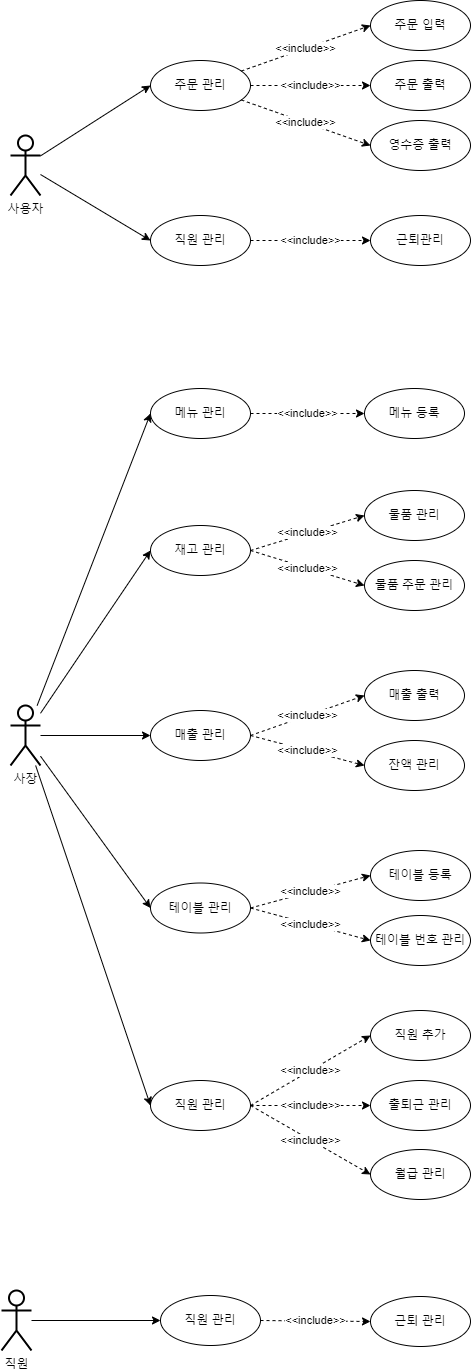

The diagram above was exported from draw.io. Its source (the exported page's mxGraphModel, read from the mxfile embedded in the PNG):
<mxGraphModel dx="1299" dy="576" grid="1" gridSize="10" guides="1" tooltips="1" connect="1" arrows="1" fold="1" page="1" pageScale="1" pageWidth="827" pageHeight="1169" math="0" shadow="0">
  <root>
    <mxCell id="0" />
    <mxCell id="1" parent="0" />
    <mxCell id="VVVi_lIZpv0f6C5wqnbf-36" value="" style="group" vertex="1" connectable="0" parent="1">
      <mxGeometry x="10" width="460" height="265" as="geometry" />
    </mxCell>
    <mxCell id="H22dre3fpAWRjuEDxJuT-18" value="사용자" style="shape=umlActor;verticalLabelPosition=bottom;verticalAlign=top;html=1;outlineConnect=0;strokeWidth=2;" vertex="1" parent="VVVi_lIZpv0f6C5wqnbf-36">
      <mxGeometry y="135" width="30" height="60" as="geometry" />
    </mxCell>
    <mxCell id="VVVi_lIZpv0f6C5wqnbf-34" value="" style="group" vertex="1" connectable="0" parent="VVVi_lIZpv0f6C5wqnbf-36">
      <mxGeometry x="140" width="320" height="170" as="geometry" />
    </mxCell>
    <mxCell id="H22dre3fpAWRjuEDxJuT-78" value="&lt;font color=&quot;#000000&quot;&gt;주문 관리&lt;br&gt;&lt;/font&gt;" style="ellipse;whiteSpace=wrap;html=1;fontColor=#B9E0A5;strokeColor=#000000;strokeWidth=1;" vertex="1" parent="VVVi_lIZpv0f6C5wqnbf-34">
      <mxGeometry y="60" width="100" height="50" as="geometry" />
    </mxCell>
    <mxCell id="YzZHzorLaH-3qAJFcFJP-2" value="&lt;font color=&quot;#000000&quot;&gt;주문 입력&lt;/font&gt;" style="ellipse;whiteSpace=wrap;html=1;fontColor=#B9E0A5;strokeColor=#000000;strokeWidth=1;" vertex="1" parent="VVVi_lIZpv0f6C5wqnbf-34">
      <mxGeometry x="220" width="100" height="50" as="geometry" />
    </mxCell>
    <mxCell id="YzZHzorLaH-3qAJFcFJP-11" value="&amp;lt;&amp;lt;include&amp;gt;&amp;gt;" style="edgeStyle=none;rounded=0;orthogonalLoop=1;jettySize=auto;html=1;entryX=0;entryY=0.5;entryDx=0;entryDy=0;dashed=1;" edge="1" parent="VVVi_lIZpv0f6C5wqnbf-34" source="H22dre3fpAWRjuEDxJuT-78" target="YzZHzorLaH-3qAJFcFJP-2">
      <mxGeometry relative="1" as="geometry" />
    </mxCell>
    <mxCell id="YzZHzorLaH-3qAJFcFJP-3" value="&lt;font color=&quot;#000000&quot;&gt;영수증 출력&lt;/font&gt;" style="ellipse;whiteSpace=wrap;html=1;fontColor=#B9E0A5;strokeColor=#000000;strokeWidth=1;" vertex="1" parent="VVVi_lIZpv0f6C5wqnbf-34">
      <mxGeometry x="220" y="120" width="100" height="50" as="geometry" />
    </mxCell>
    <mxCell id="YzZHzorLaH-3qAJFcFJP-14" value="&amp;lt;&amp;lt;include&amp;gt;&amp;gt;" style="edgeStyle=none;rounded=0;orthogonalLoop=1;jettySize=auto;html=1;entryX=0;entryY=0.5;entryDx=0;entryDy=0;dashed=1;" edge="1" parent="VVVi_lIZpv0f6C5wqnbf-34" source="H22dre3fpAWRjuEDxJuT-78" target="YzZHzorLaH-3qAJFcFJP-3">
      <mxGeometry relative="1" as="geometry" />
    </mxCell>
    <mxCell id="YzZHzorLaH-3qAJFcFJP-4" value="&lt;font color=&quot;#000000&quot;&gt;주문 출력&lt;/font&gt;" style="ellipse;whiteSpace=wrap;html=1;fontColor=#B9E0A5;strokeColor=#000000;strokeWidth=1;" vertex="1" parent="VVVi_lIZpv0f6C5wqnbf-34">
      <mxGeometry x="220" y="60" width="100" height="50" as="geometry" />
    </mxCell>
    <mxCell id="YzZHzorLaH-3qAJFcFJP-13" value="&amp;lt;&amp;lt;include&amp;gt;&amp;gt;" style="edgeStyle=none;rounded=0;orthogonalLoop=1;jettySize=auto;html=1;entryX=0;entryY=0.5;entryDx=0;entryDy=0;dashed=1;" edge="1" parent="VVVi_lIZpv0f6C5wqnbf-34" source="H22dre3fpAWRjuEDxJuT-78" target="YzZHzorLaH-3qAJFcFJP-4">
      <mxGeometry relative="1" as="geometry" />
    </mxCell>
    <mxCell id="F53UtoSSaQnnV0S7gtsq-1" style="rounded=0;orthogonalLoop=1;jettySize=auto;html=1;entryX=0;entryY=0.5;entryDx=0;entryDy=0;" edge="1" parent="VVVi_lIZpv0f6C5wqnbf-36" source="H22dre3fpAWRjuEDxJuT-18" target="H22dre3fpAWRjuEDxJuT-78">
      <mxGeometry relative="1" as="geometry" />
    </mxCell>
    <mxCell id="VVVi_lIZpv0f6C5wqnbf-35" value="" style="group" vertex="1" connectable="0" parent="VVVi_lIZpv0f6C5wqnbf-36">
      <mxGeometry x="140" y="215" width="320" height="50" as="geometry" />
    </mxCell>
    <mxCell id="r3ANYE3mAGL-GryUwjUp-1" value="&lt;font color=&quot;#000000&quot;&gt;직원 관리&lt;br&gt;&lt;/font&gt;" style="ellipse;whiteSpace=wrap;html=1;fontColor=#B9E0A5;strokeColor=#000000;strokeWidth=1;" vertex="1" parent="VVVi_lIZpv0f6C5wqnbf-35">
      <mxGeometry width="100" height="50" as="geometry" />
    </mxCell>
    <mxCell id="YzZHzorLaH-3qAJFcFJP-15" value="&lt;font color=&quot;#000000&quot;&gt;근퇴관리&lt;/font&gt;" style="ellipse;whiteSpace=wrap;html=1;fontColor=#B9E0A5;strokeColor=#000000;strokeWidth=1;" vertex="1" parent="VVVi_lIZpv0f6C5wqnbf-35">
      <mxGeometry x="220" width="100" height="50" as="geometry" />
    </mxCell>
    <mxCell id="YzZHzorLaH-3qAJFcFJP-16" value="&amp;lt;&amp;lt;include&amp;gt;&amp;gt;" style="edgeStyle=none;rounded=0;orthogonalLoop=1;jettySize=auto;html=1;entryX=0;entryY=0.5;entryDx=0;entryDy=0;dashed=1;exitX=1;exitY=0.5;exitDx=0;exitDy=0;" edge="1" parent="VVVi_lIZpv0f6C5wqnbf-35" source="r3ANYE3mAGL-GryUwjUp-1" target="YzZHzorLaH-3qAJFcFJP-15">
      <mxGeometry relative="1" as="geometry">
        <mxPoint x="116.8483931632395" y="-199.41707993996692" as="sourcePoint" />
        <mxPoint x="246" y="-245" as="targetPoint" />
      </mxGeometry>
    </mxCell>
    <mxCell id="r3ANYE3mAGL-GryUwjUp-2" style="edgeStyle=none;rounded=0;orthogonalLoop=1;jettySize=auto;html=1;entryX=0;entryY=0.5;entryDx=0;entryDy=0;" edge="1" parent="VVVi_lIZpv0f6C5wqnbf-36" source="H22dre3fpAWRjuEDxJuT-18" target="r3ANYE3mAGL-GryUwjUp-1">
      <mxGeometry relative="1" as="geometry" />
    </mxCell>
    <mxCell id="VVVi_lIZpv0f6C5wqnbf-43" value="" style="group" vertex="1" connectable="0" parent="1">
      <mxGeometry x="10" y="388" width="460" height="811" as="geometry" />
    </mxCell>
    <mxCell id="VVVi_lIZpv0f6C5wqnbf-1" value="사장" style="shape=umlActor;verticalLabelPosition=bottom;verticalAlign=top;html=1;outlineConnect=0;strokeWidth=2;" vertex="1" parent="VVVi_lIZpv0f6C5wqnbf-43">
      <mxGeometry y="317" width="30" height="60" as="geometry" />
    </mxCell>
    <mxCell id="VVVi_lIZpv0f6C5wqnbf-37" value="" style="group" vertex="1" connectable="0" parent="VVVi_lIZpv0f6C5wqnbf-43">
      <mxGeometry x="140" width="314" height="50" as="geometry" />
    </mxCell>
    <mxCell id="VVVi_lIZpv0f6C5wqnbf-2" value="&lt;font color=&quot;#000000&quot;&gt;메뉴 관리&lt;br&gt;&lt;/font&gt;" style="ellipse;whiteSpace=wrap;html=1;fontColor=#B9E0A5;strokeColor=#000000;strokeWidth=1;" vertex="1" parent="VVVi_lIZpv0f6C5wqnbf-37">
      <mxGeometry width="100" height="50" as="geometry" />
    </mxCell>
    <mxCell id="VVVi_lIZpv0f6C5wqnbf-12" value="&lt;font color=&quot;#000000&quot;&gt;메뉴 등록&lt;br&gt;&lt;/font&gt;" style="ellipse;whiteSpace=wrap;html=1;fontColor=#B9E0A5;strokeColor=#000000;strokeWidth=1;" vertex="1" parent="VVVi_lIZpv0f6C5wqnbf-37">
      <mxGeometry x="214" width="100" height="50" as="geometry" />
    </mxCell>
    <mxCell id="VVVi_lIZpv0f6C5wqnbf-13" value="&amp;lt;&amp;lt;include&amp;gt;&amp;gt;" style="edgeStyle=none;rounded=0;orthogonalLoop=1;jettySize=auto;html=1;entryX=0;entryY=0.5;entryDx=0;entryDy=0;dashed=1;exitX=1;exitY=0.5;exitDx=0;exitDy=0;" edge="1" parent="VVVi_lIZpv0f6C5wqnbf-37" source="VVVi_lIZpv0f6C5wqnbf-2" target="VVVi_lIZpv0f6C5wqnbf-12">
      <mxGeometry relative="1" as="geometry">
        <mxPoint x="110" y="-130" as="sourcePoint" />
        <mxPoint x="230" y="-130" as="targetPoint" />
      </mxGeometry>
    </mxCell>
    <mxCell id="VVVi_lIZpv0f6C5wqnbf-7" style="edgeStyle=none;rounded=0;orthogonalLoop=1;jettySize=auto;html=1;entryX=0;entryY=0.5;entryDx=0;entryDy=0;" edge="1" parent="VVVi_lIZpv0f6C5wqnbf-43" source="VVVi_lIZpv0f6C5wqnbf-1" target="VVVi_lIZpv0f6C5wqnbf-2">
      <mxGeometry relative="1" as="geometry" />
    </mxCell>
    <mxCell id="VVVi_lIZpv0f6C5wqnbf-38" value="" style="group" vertex="1" connectable="0" parent="VVVi_lIZpv0f6C5wqnbf-43">
      <mxGeometry x="140" y="102" width="314" height="120" as="geometry" />
    </mxCell>
    <mxCell id="VVVi_lIZpv0f6C5wqnbf-3" value="&lt;font color=&quot;#000000&quot;&gt;재고 관리&lt;br&gt;&lt;/font&gt;" style="ellipse;whiteSpace=wrap;html=1;fontColor=#B9E0A5;strokeColor=#000000;strokeWidth=1;" vertex="1" parent="VVVi_lIZpv0f6C5wqnbf-38">
      <mxGeometry y="35" width="100" height="50" as="geometry" />
    </mxCell>
    <mxCell id="VVVi_lIZpv0f6C5wqnbf-14" value="&lt;font color=&quot;#000000&quot;&gt;물품 관리&lt;br&gt;&lt;/font&gt;" style="ellipse;whiteSpace=wrap;html=1;fontColor=#B9E0A5;strokeColor=#000000;strokeWidth=1;" vertex="1" parent="VVVi_lIZpv0f6C5wqnbf-38">
      <mxGeometry x="214" width="100" height="50" as="geometry" />
    </mxCell>
    <mxCell id="VVVi_lIZpv0f6C5wqnbf-15" value="&lt;font color=&quot;#000000&quot;&gt;물품 주문 관리&lt;br&gt;&lt;/font&gt;" style="ellipse;whiteSpace=wrap;html=1;fontColor=#B9E0A5;strokeColor=#000000;strokeWidth=1;" vertex="1" parent="VVVi_lIZpv0f6C5wqnbf-38">
      <mxGeometry x="214" y="70" width="100" height="50" as="geometry" />
    </mxCell>
    <mxCell id="VVVi_lIZpv0f6C5wqnbf-17" value="&amp;lt;&amp;lt;include&amp;gt;&amp;gt;" style="edgeStyle=none;rounded=0;orthogonalLoop=1;jettySize=auto;html=1;entryX=0;entryY=0.5;entryDx=0;entryDy=0;dashed=1;exitX=1;exitY=0.5;exitDx=0;exitDy=0;" edge="1" parent="VVVi_lIZpv0f6C5wqnbf-38" source="VVVi_lIZpv0f6C5wqnbf-3" target="VVVi_lIZpv0f6C5wqnbf-14">
      <mxGeometry relative="1" as="geometry">
        <mxPoint x="110" y="-70" as="sourcePoint" />
        <mxPoint x="224" y="-70" as="targetPoint" />
      </mxGeometry>
    </mxCell>
    <mxCell id="VVVi_lIZpv0f6C5wqnbf-18" value="&amp;lt;&amp;lt;include&amp;gt;&amp;gt;" style="edgeStyle=none;rounded=0;orthogonalLoop=1;jettySize=auto;html=1;entryX=0;entryY=0.5;entryDx=0;entryDy=0;dashed=1;exitX=1;exitY=0.5;exitDx=0;exitDy=0;" edge="1" parent="VVVi_lIZpv0f6C5wqnbf-38" source="VVVi_lIZpv0f6C5wqnbf-3" target="VVVi_lIZpv0f6C5wqnbf-15">
      <mxGeometry relative="1" as="geometry">
        <mxPoint x="110" as="sourcePoint" />
        <mxPoint x="224" y="-10" as="targetPoint" />
      </mxGeometry>
    </mxCell>
    <mxCell id="VVVi_lIZpv0f6C5wqnbf-8" style="edgeStyle=none;rounded=0;orthogonalLoop=1;jettySize=auto;html=1;entryX=0;entryY=0.5;entryDx=0;entryDy=0;" edge="1" parent="VVVi_lIZpv0f6C5wqnbf-43" source="VVVi_lIZpv0f6C5wqnbf-1" target="VVVi_lIZpv0f6C5wqnbf-3">
      <mxGeometry relative="1" as="geometry" />
    </mxCell>
    <mxCell id="VVVi_lIZpv0f6C5wqnbf-39" value="" style="group" vertex="1" connectable="0" parent="VVVi_lIZpv0f6C5wqnbf-43">
      <mxGeometry x="140" y="282" width="314" height="120" as="geometry" />
    </mxCell>
    <mxCell id="VVVi_lIZpv0f6C5wqnbf-4" value="&lt;font color=&quot;#000000&quot;&gt;매출 관리&lt;br&gt;&lt;/font&gt;" style="ellipse;whiteSpace=wrap;html=1;fontColor=#B9E0A5;strokeColor=#000000;strokeWidth=1;" vertex="1" parent="VVVi_lIZpv0f6C5wqnbf-39">
      <mxGeometry y="40" width="100" height="50" as="geometry" />
    </mxCell>
    <mxCell id="VVVi_lIZpv0f6C5wqnbf-19" value="&lt;font color=&quot;#000000&quot;&gt;매출 출력&lt;br&gt;&lt;/font&gt;" style="ellipse;whiteSpace=wrap;html=1;fontColor=#B9E0A5;strokeColor=#000000;strokeWidth=1;" vertex="1" parent="VVVi_lIZpv0f6C5wqnbf-39">
      <mxGeometry x="214" width="100" height="50" as="geometry" />
    </mxCell>
    <mxCell id="VVVi_lIZpv0f6C5wqnbf-20" value="&lt;font color=&quot;#000000&quot;&gt;잔액 관리&lt;br&gt;&lt;/font&gt;" style="ellipse;whiteSpace=wrap;html=1;fontColor=#B9E0A5;strokeColor=#000000;strokeWidth=1;" vertex="1" parent="VVVi_lIZpv0f6C5wqnbf-39">
      <mxGeometry x="214" y="70" width="100" height="50" as="geometry" />
    </mxCell>
    <mxCell id="VVVi_lIZpv0f6C5wqnbf-21" value="&amp;lt;&amp;lt;include&amp;gt;&amp;gt;" style="edgeStyle=none;rounded=0;orthogonalLoop=1;jettySize=auto;html=1;entryX=0;entryY=0.5;entryDx=0;entryDy=0;dashed=1;exitX=1;exitY=0.5;exitDx=0;exitDy=0;" edge="1" parent="VVVi_lIZpv0f6C5wqnbf-39" source="VVVi_lIZpv0f6C5wqnbf-4" target="VVVi_lIZpv0f6C5wqnbf-19">
      <mxGeometry relative="1" as="geometry">
        <mxPoint x="110" y="-155" as="sourcePoint" />
        <mxPoint x="224" y="-105" as="targetPoint" />
      </mxGeometry>
    </mxCell>
    <mxCell id="VVVi_lIZpv0f6C5wqnbf-22" value="&amp;lt;&amp;lt;include&amp;gt;&amp;gt;" style="edgeStyle=none;rounded=0;orthogonalLoop=1;jettySize=auto;html=1;entryX=0;entryY=0.5;entryDx=0;entryDy=0;dashed=1;exitX=1;exitY=0.5;exitDx=0;exitDy=0;" edge="1" parent="VVVi_lIZpv0f6C5wqnbf-39" source="VVVi_lIZpv0f6C5wqnbf-4" target="VVVi_lIZpv0f6C5wqnbf-20">
      <mxGeometry relative="1" as="geometry">
        <mxPoint x="110" y="-85" as="sourcePoint" />
        <mxPoint x="210" y="-30" as="targetPoint" />
      </mxGeometry>
    </mxCell>
    <mxCell id="VVVi_lIZpv0f6C5wqnbf-9" style="edgeStyle=none;rounded=0;orthogonalLoop=1;jettySize=auto;html=1;entryX=0;entryY=0.5;entryDx=0;entryDy=0;" edge="1" parent="VVVi_lIZpv0f6C5wqnbf-43" source="VVVi_lIZpv0f6C5wqnbf-1" target="VVVi_lIZpv0f6C5wqnbf-4">
      <mxGeometry relative="1" as="geometry" />
    </mxCell>
    <mxCell id="VVVi_lIZpv0f6C5wqnbf-40" value="" style="group" vertex="1" connectable="0" parent="VVVi_lIZpv0f6C5wqnbf-43">
      <mxGeometry x="140" y="462" width="320" height="115" as="geometry" />
    </mxCell>
    <mxCell id="VVVi_lIZpv0f6C5wqnbf-5" value="&lt;font color=&quot;#000000&quot;&gt;테이블 관리&lt;br&gt;&lt;/font&gt;" style="ellipse;whiteSpace=wrap;html=1;fontColor=#B9E0A5;strokeColor=#000000;strokeWidth=1;" vertex="1" parent="VVVi_lIZpv0f6C5wqnbf-40">
      <mxGeometry y="32.5" width="100" height="50" as="geometry" />
    </mxCell>
    <mxCell id="VVVi_lIZpv0f6C5wqnbf-23" value="&lt;font color=&quot;#000000&quot;&gt;테이블 등록&lt;br&gt;&lt;/font&gt;" style="ellipse;whiteSpace=wrap;html=1;fontColor=#B9E0A5;strokeColor=#000000;strokeWidth=1;" vertex="1" parent="VVVi_lIZpv0f6C5wqnbf-40">
      <mxGeometry x="220" width="100" height="50" as="geometry" />
    </mxCell>
    <mxCell id="VVVi_lIZpv0f6C5wqnbf-25" value="&lt;font color=&quot;#000000&quot;&gt;테이블 번호 관리&lt;br&gt;&lt;/font&gt;" style="ellipse;whiteSpace=wrap;html=1;fontColor=#B9E0A5;strokeColor=#000000;strokeWidth=1;" vertex="1" parent="VVVi_lIZpv0f6C5wqnbf-40">
      <mxGeometry x="220" y="65" width="100" height="50" as="geometry" />
    </mxCell>
    <mxCell id="VVVi_lIZpv0f6C5wqnbf-26" value="&amp;lt;&amp;lt;include&amp;gt;&amp;gt;" style="edgeStyle=none;rounded=0;orthogonalLoop=1;jettySize=auto;html=1;entryX=0;entryY=0.5;entryDx=0;entryDy=0;dashed=1;exitX=1;exitY=0.5;exitDx=0;exitDy=0;" edge="1" parent="VVVi_lIZpv0f6C5wqnbf-40" source="VVVi_lIZpv0f6C5wqnbf-5" target="VVVi_lIZpv0f6C5wqnbf-23">
      <mxGeometry relative="1" as="geometry">
        <mxPoint x="110" y="-242.5" as="sourcePoint" />
        <mxPoint x="224" y="-252.5" as="targetPoint" />
      </mxGeometry>
    </mxCell>
    <mxCell id="VVVi_lIZpv0f6C5wqnbf-27" value="&amp;lt;&amp;lt;include&amp;gt;&amp;gt;" style="edgeStyle=none;rounded=0;orthogonalLoop=1;jettySize=auto;html=1;entryX=0;entryY=0.5;entryDx=0;entryDy=0;dashed=1;exitX=1;exitY=0.5;exitDx=0;exitDy=0;" edge="1" parent="VVVi_lIZpv0f6C5wqnbf-40" source="VVVi_lIZpv0f6C5wqnbf-5" target="VVVi_lIZpv0f6C5wqnbf-25">
      <mxGeometry relative="1" as="geometry">
        <mxPoint x="110" y="-169.5" as="sourcePoint" />
        <mxPoint x="230" y="-187.5" as="targetPoint" />
      </mxGeometry>
    </mxCell>
    <mxCell id="VVVi_lIZpv0f6C5wqnbf-10" style="edgeStyle=none;rounded=0;orthogonalLoop=1;jettySize=auto;html=1;entryX=0;entryY=0.5;entryDx=0;entryDy=0;" edge="1" parent="VVVi_lIZpv0f6C5wqnbf-43" source="VVVi_lIZpv0f6C5wqnbf-1" target="VVVi_lIZpv0f6C5wqnbf-5">
      <mxGeometry relative="1" as="geometry" />
    </mxCell>
    <mxCell id="VVVi_lIZpv0f6C5wqnbf-41" value="" style="group" vertex="1" connectable="0" parent="VVVi_lIZpv0f6C5wqnbf-43">
      <mxGeometry x="140" y="622" width="320" height="189" as="geometry" />
    </mxCell>
    <mxCell id="VVVi_lIZpv0f6C5wqnbf-6" value="&lt;font color=&quot;#000000&quot;&gt;직원 관리&lt;br&gt;&lt;/font&gt;" style="ellipse;whiteSpace=wrap;html=1;fontColor=#B9E0A5;strokeColor=#000000;strokeWidth=1;" vertex="1" parent="VVVi_lIZpv0f6C5wqnbf-41">
      <mxGeometry y="70" width="100" height="50" as="geometry" />
    </mxCell>
    <mxCell id="VVVi_lIZpv0f6C5wqnbf-28" value="&lt;font color=&quot;#000000&quot;&gt;월급 관리&lt;br&gt;&lt;/font&gt;" style="ellipse;whiteSpace=wrap;html=1;fontColor=#B9E0A5;strokeColor=#000000;strokeWidth=1;" vertex="1" parent="VVVi_lIZpv0f6C5wqnbf-41">
      <mxGeometry x="220" y="139" width="100" height="50" as="geometry" />
    </mxCell>
    <mxCell id="VVVi_lIZpv0f6C5wqnbf-29" value="&lt;font color=&quot;#000000&quot;&gt;직원 추가&lt;br&gt;&lt;/font&gt;" style="ellipse;whiteSpace=wrap;html=1;fontColor=#B9E0A5;strokeColor=#000000;strokeWidth=1;" vertex="1" parent="VVVi_lIZpv0f6C5wqnbf-41">
      <mxGeometry x="220" width="100" height="50" as="geometry" />
    </mxCell>
    <mxCell id="VVVi_lIZpv0f6C5wqnbf-30" value="&lt;font color=&quot;#000000&quot;&gt;출퇴근 관리&lt;br&gt;&lt;/font&gt;" style="ellipse;whiteSpace=wrap;html=1;fontColor=#B9E0A5;strokeColor=#000000;strokeWidth=1;" vertex="1" parent="VVVi_lIZpv0f6C5wqnbf-41">
      <mxGeometry x="220" y="70" width="100" height="50" as="geometry" />
    </mxCell>
    <mxCell id="VVVi_lIZpv0f6C5wqnbf-31" value="&amp;lt;&amp;lt;include&amp;gt;&amp;gt;" style="edgeStyle=none;rounded=0;orthogonalLoop=1;jettySize=auto;html=1;entryX=0;entryY=0.5;entryDx=0;entryDy=0;dashed=1;exitX=1;exitY=0.5;exitDx=0;exitDy=0;" edge="1" parent="VVVi_lIZpv0f6C5wqnbf-41" source="VVVi_lIZpv0f6C5wqnbf-6" target="VVVi_lIZpv0f6C5wqnbf-29">
      <mxGeometry relative="1" as="geometry">
        <mxPoint x="110" y="-312" as="sourcePoint" />
        <mxPoint x="230" y="-265" as="targetPoint" />
      </mxGeometry>
    </mxCell>
    <mxCell id="VVVi_lIZpv0f6C5wqnbf-32" value="&amp;lt;&amp;lt;include&amp;gt;&amp;gt;" style="edgeStyle=none;rounded=0;orthogonalLoop=1;jettySize=auto;html=1;entryX=0;entryY=0.5;entryDx=0;entryDy=0;dashed=1;exitX=1;exitY=0.5;exitDx=0;exitDy=0;" edge="1" parent="VVVi_lIZpv0f6C5wqnbf-41" source="VVVi_lIZpv0f6C5wqnbf-6" target="VVVi_lIZpv0f6C5wqnbf-30">
      <mxGeometry relative="1" as="geometry">
        <mxPoint x="110" y="-245" as="sourcePoint" />
        <mxPoint x="230" y="-195" as="targetPoint" />
      </mxGeometry>
    </mxCell>
    <mxCell id="VVVi_lIZpv0f6C5wqnbf-33" value="&amp;lt;&amp;lt;include&amp;gt;&amp;gt;" style="edgeStyle=none;rounded=0;orthogonalLoop=1;jettySize=auto;html=1;entryX=0;entryY=0.5;entryDx=0;entryDy=0;dashed=1;exitX=1;exitY=0.5;exitDx=0;exitDy=0;" edge="1" parent="VVVi_lIZpv0f6C5wqnbf-41" source="VVVi_lIZpv0f6C5wqnbf-6" target="VVVi_lIZpv0f6C5wqnbf-28">
      <mxGeometry relative="1" as="geometry">
        <mxPoint x="110" y="-245" as="sourcePoint" />
        <mxPoint x="230" y="-135" as="targetPoint" />
      </mxGeometry>
    </mxCell>
    <mxCell id="VVVi_lIZpv0f6C5wqnbf-11" style="edgeStyle=none;rounded=0;orthogonalLoop=1;jettySize=auto;html=1;entryX=0;entryY=0.5;entryDx=0;entryDy=0;" edge="1" parent="VVVi_lIZpv0f6C5wqnbf-43" source="VVVi_lIZpv0f6C5wqnbf-1" target="VVVi_lIZpv0f6C5wqnbf-6">
      <mxGeometry relative="1" as="geometry" />
    </mxCell>
    <mxCell id="nrbUBkyGv3ec3Y7h42HY-6" value="" style="group" vertex="1" connectable="0" parent="1">
      <mxGeometry x="1" y="1290" width="469" height="60" as="geometry" />
    </mxCell>
    <mxCell id="vPVxc7p72xYQKxq-4y9p-1" value="직원" style="shape=umlActor;verticalLabelPosition=bottom;verticalAlign=top;html=1;outlineConnect=0;strokeWidth=2;" vertex="1" parent="nrbUBkyGv3ec3Y7h42HY-6">
      <mxGeometry width="30" height="60" as="geometry" />
    </mxCell>
    <mxCell id="nrbUBkyGv3ec3Y7h42HY-1" value="&lt;font color=&quot;#000000&quot;&gt;직원 관리&lt;/font&gt;" style="ellipse;whiteSpace=wrap;html=1;fontColor=#B9E0A5;strokeColor=#000000;strokeWidth=1;" vertex="1" parent="nrbUBkyGv3ec3Y7h42HY-6">
      <mxGeometry x="159" y="5" width="100" height="50" as="geometry" />
    </mxCell>
    <mxCell id="nrbUBkyGv3ec3Y7h42HY-3" style="edgeStyle=none;rounded=0;orthogonalLoop=1;jettySize=auto;html=1;entryX=0;entryY=0.5;entryDx=0;entryDy=0;" edge="1" parent="nrbUBkyGv3ec3Y7h42HY-6" source="vPVxc7p72xYQKxq-4y9p-1" target="nrbUBkyGv3ec3Y7h42HY-1">
      <mxGeometry relative="1" as="geometry" />
    </mxCell>
    <mxCell id="nrbUBkyGv3ec3Y7h42HY-2" value="&lt;font color=&quot;#000000&quot;&gt;근퇴 관리&lt;/font&gt;" style="ellipse;whiteSpace=wrap;html=1;fontColor=#B9E0A5;strokeColor=#000000;strokeWidth=1;" vertex="1" parent="nrbUBkyGv3ec3Y7h42HY-6">
      <mxGeometry x="369" y="6" width="100" height="50" as="geometry" />
    </mxCell>
    <mxCell id="nrbUBkyGv3ec3Y7h42HY-4" value="&amp;lt;&amp;lt;include&amp;gt;&amp;gt;" style="edgeStyle=none;rounded=0;orthogonalLoop=1;jettySize=auto;html=1;entryX=0;entryY=0.5;entryDx=0;entryDy=0;dashed=1;exitX=1;exitY=0.5;exitDx=0;exitDy=0;" edge="1" parent="nrbUBkyGv3ec3Y7h42HY-6" source="nrbUBkyGv3ec3Y7h42HY-1" target="nrbUBkyGv3ec3Y7h42HY-2">
      <mxGeometry relative="1" as="geometry">
        <mxPoint x="249.99999999999886" y="-410" as="sourcePoint" />
        <mxPoint x="370.0000000000001" y="-341" as="targetPoint" />
      </mxGeometry>
    </mxCell>
  </root>
</mxGraphModel>